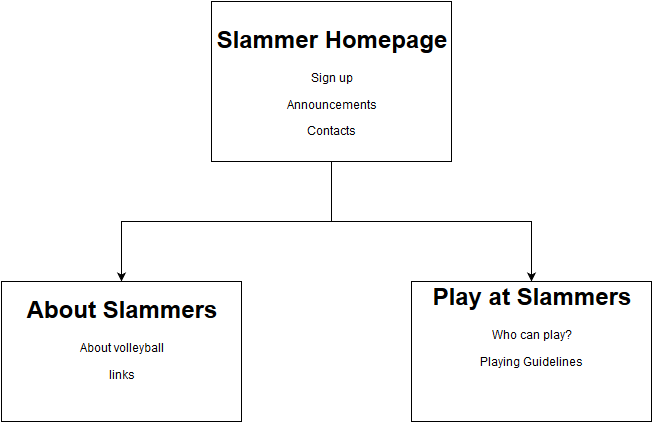

The diagram above was exported from draw.io. Its source (the exported page's mxGraphModel, read from the mxfile embedded in the PNG):
<mxGraphModel dx="880" dy="461" grid="1" gridSize="10" guides="1" tooltips="1" connect="1" arrows="1" fold="1" page="1" pageScale="1" pageWidth="850" pageHeight="1100" background="#ffffff" math="0" shadow="0">
  <root>
    <mxCell id="0" />
    <mxCell id="1" parent="0" />
    <mxCell id="2" style="edgeStyle=orthogonalEdgeStyle;rounded=0;html=1;jettySize=auto;orthogonalLoop=1;" edge="1" source="4" target="5" parent="1">
      <mxGeometry x="270" y="200" as="geometry" />
    </mxCell>
    <mxCell id="3" style="edgeStyle=orthogonalEdgeStyle;rounded=0;html=1;exitX=0.5;exitY=1;jettySize=auto;orthogonalLoop=1;" edge="1" source="4" target="6" parent="1">
      <mxGeometry x="480" y="200" as="geometry" />
    </mxCell>
    <mxCell id="4" value="&lt;h1&gt;Slammer Homepage&lt;/h1&gt;&lt;p&gt;Sign up&lt;/p&gt;&lt;p&gt;Announcements&lt;/p&gt;&lt;p&gt;Contacts&lt;br&gt;&lt;/p&gt;" style="whiteSpace=wrap;html=1;" vertex="1" parent="1">
      <mxGeometry x="360" y="40" width="240" height="160" as="geometry" />
    </mxCell>
    <mxCell id="5" value="&lt;h1&gt;About Slammers&lt;/h1&gt;&lt;p&gt;About volleyball&lt;/p&gt;&lt;p&gt;links&lt;br&gt;&lt;/p&gt;&lt;p&gt;&lt;br&gt;&lt;/p&gt;" style="whiteSpace=wrap;html=1;" vertex="1" parent="1">
      <mxGeometry x="150" y="320" width="240" height="140" as="geometry" />
    </mxCell>
    <mxCell id="6" value="&lt;h1&gt;Play at Slammers&lt;br&gt;&lt;/h1&gt;&lt;p&gt;Who can play?&lt;/p&gt;&lt;p&gt;Playing Guidelines&lt;br&gt;&lt;/p&gt;&lt;p&gt;&lt;br&gt;&lt;/p&gt;&lt;p&gt;&lt;br&gt;&lt;/p&gt;" style="whiteSpace=wrap;html=1;" vertex="1" parent="1">
      <mxGeometry x="560" y="320" width="240" height="140" as="geometry" />
    </mxCell>
  </root>
</mxGraphModel>